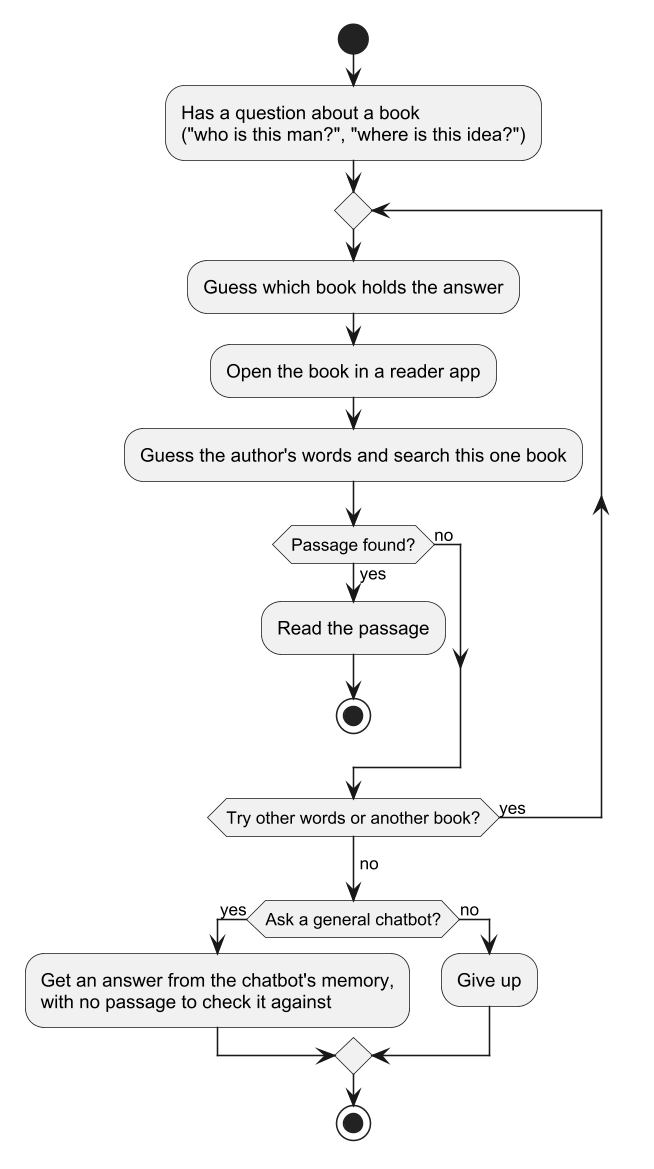

The diagram above was rendered by PlantUML. Its source (embedded in the PNG):
@startuml as-is
' AS-IS process as a UML activity diagram (the requirements accept BPMN or
' UML activity): a reader looks for the answer to a question about a book.
' Save the render as as-is.png here.
skinparam shadowing false
skinparam defaultFontName Arial
skinparam dpi 150

|Reader|
start
:Has a question about a book
("who is this man?", "where is this idea?");
repeat
  :Guess which book holds the answer;
  :Open the book in a reader app;
  :Guess the author's words and search this one book;
  if (Passage found?) then (yes)
    :Read the passage;
    stop
  else (no)
  endif
repeat while (Try other words or another book?) is (yes)
->no;
if (Ask a general chatbot?) then (yes)
  :Get an answer from the chatbot's memory,
  with no passage to check it against;
else (no)
  :Give up;
endif
stop
@enduml